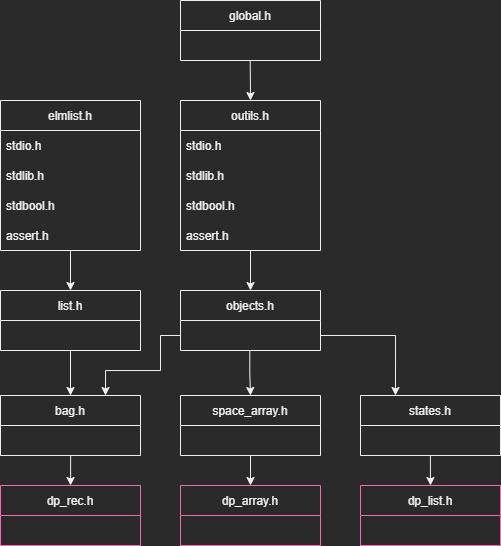

The diagram above was exported from draw.io. Its source (the exported page's mxGraphModel, read from the mxfile embedded in the PNG):
<mxGraphModel dx="574" dy="527" grid="1" gridSize="10" guides="1" tooltips="1" connect="1" arrows="1" fold="1" page="1" pageScale="1" pageWidth="827" pageHeight="1169" math="0" shadow="0">
  <root>
    <mxCell id="0" />
    <mxCell id="1" parent="0" />
    <mxCell id="A4l5Jev13xiMowjbeocR-5" value="bag.h" style="swimlane;fontStyle=0;childLayout=stackLayout;horizontal=1;startSize=30;horizontalStack=0;resizeParent=1;resizeParentMax=0;resizeLast=0;collapsible=1;marginBottom=0;strokeColor=#F0F0F0;" parent="1" vertex="1">
      <mxGeometry x="164" y="655" width="140" height="60" as="geometry" />
    </mxCell>
    <mxCell id="A4l5Jev13xiMowjbeocR-6" value="       " style="text;strokeColor=none;fillColor=none;align=left;verticalAlign=middle;spacingLeft=4;spacingRight=4;overflow=hidden;points=[[0,0.5],[1,0.5]];portConstraint=eastwest;rotatable=0;" parent="A4l5Jev13xiMowjbeocR-5" vertex="1">
      <mxGeometry y="30" width="140" height="30" as="geometry" />
    </mxCell>
    <mxCell id="A4l5Jev13xiMowjbeocR-16" style="edgeStyle=orthogonalEdgeStyle;rounded=0;orthogonalLoop=1;jettySize=auto;html=1;entryX=0.75;entryY=0;entryDx=0;entryDy=0;strokeColor=#F0F0F0;exitX=0;exitY=0.75;exitDx=0;exitDy=0;" parent="1" source="A4l5Jev13xiMowjbeocR-9" target="A4l5Jev13xiMowjbeocR-5" edge="1">
      <mxGeometry relative="1" as="geometry">
        <mxPoint x="434" y="625" as="sourcePoint" />
        <Array as="points">
          <mxPoint x="324" y="595" />
          <mxPoint x="324" y="630" />
          <mxPoint x="269" y="630" />
        </Array>
      </mxGeometry>
    </mxCell>
    <mxCell id="A4l5Jev13xiMowjbeocR-9" value="objects.h" style="swimlane;fontStyle=0;childLayout=stackLayout;horizontal=1;startSize=30;horizontalStack=0;resizeParent=1;resizeParentMax=0;resizeLast=0;collapsible=1;marginBottom=0;strokeColor=#F0F0F0;" parent="1" vertex="1">
      <mxGeometry x="344" y="550" width="140" height="60" as="geometry" />
    </mxCell>
    <mxCell id="bPdqdf_xET3_kUdcNqQN-2" value="   " style="text;strokeColor=none;fillColor=none;align=left;verticalAlign=middle;spacingLeft=4;spacingRight=4;overflow=hidden;points=[[0,0.5],[1,0.5]];portConstraint=eastwest;rotatable=0;" parent="A4l5Jev13xiMowjbeocR-9" vertex="1">
      <mxGeometry y="30" width="140" height="30" as="geometry" />
    </mxCell>
    <mxCell id="A4l5Jev13xiMowjbeocR-40" style="edgeStyle=orthogonalEdgeStyle;rounded=0;orthogonalLoop=1;jettySize=auto;html=1;exitX=0.5;exitY=1;exitDx=0;exitDy=0;entryX=0.5;entryY=0;entryDx=0;entryDy=0;strokeColor=#F0F0F0;exitPerimeter=0;" parent="1" source="A4l5Jev13xiMowjbeocR-18" target="A4l5Jev13xiMowjbeocR-5" edge="1">
      <mxGeometry relative="1" as="geometry" />
    </mxCell>
    <mxCell id="A4l5Jev13xiMowjbeocR-17" value="list.h" style="swimlane;fontStyle=0;childLayout=stackLayout;horizontal=1;startSize=30;horizontalStack=0;resizeParent=1;resizeParentMax=0;resizeLast=0;collapsible=1;marginBottom=0;strokeColor=#F0F0F0;" parent="1" vertex="1">
      <mxGeometry x="164" y="550" width="140" height="60" as="geometry" />
    </mxCell>
    <mxCell id="A4l5Jev13xiMowjbeocR-18" value="      " style="text;strokeColor=none;fillColor=none;align=left;verticalAlign=middle;spacingLeft=4;spacingRight=4;overflow=hidden;points=[[0,0.5],[1,0.5]];portConstraint=eastwest;rotatable=0;" parent="A4l5Jev13xiMowjbeocR-17" vertex="1">
      <mxGeometry y="30" width="140" height="30" as="geometry" />
    </mxCell>
    <mxCell id="bPdqdf_xET3_kUdcNqQN-4" style="edgeStyle=orthogonalEdgeStyle;rounded=0;orthogonalLoop=1;jettySize=auto;html=1;exitX=0.5;exitY=1;exitDx=0;exitDy=0;entryX=0.5;entryY=0;entryDx=0;entryDy=0;" parent="1" source="A4l5Jev13xiMowjbeocR-41" target="A4l5Jev13xiMowjbeocR-17" edge="1">
      <mxGeometry relative="1" as="geometry" />
    </mxCell>
    <mxCell id="A4l5Jev13xiMowjbeocR-41" value="elmlist.h" style="swimlane;fontStyle=0;childLayout=stackLayout;horizontal=1;startSize=30;horizontalStack=0;resizeParent=1;resizeParentMax=0;resizeLast=0;collapsible=1;marginBottom=0;strokeColor=#F0F0F0;fillColor=#2A2A2A;" parent="1" vertex="1">
      <mxGeometry x="164" y="360" width="140" height="150" as="geometry" />
    </mxCell>
    <mxCell id="A4l5Jev13xiMowjbeocR-48" value="stdio.h" style="text;strokeColor=none;fillColor=none;align=left;verticalAlign=middle;spacingLeft=4;spacingRight=4;overflow=hidden;points=[[0,0.5],[1,0.5]];portConstraint=eastwest;rotatable=0;" parent="A4l5Jev13xiMowjbeocR-41" vertex="1">
      <mxGeometry y="30" width="140" height="30" as="geometry" />
    </mxCell>
    <mxCell id="A4l5Jev13xiMowjbeocR-49" value="stdlib.h" style="text;strokeColor=none;fillColor=none;align=left;verticalAlign=middle;spacingLeft=4;spacingRight=4;overflow=hidden;points=[[0,0.5],[1,0.5]];portConstraint=eastwest;rotatable=0;" parent="A4l5Jev13xiMowjbeocR-41" vertex="1">
      <mxGeometry y="60" width="140" height="30" as="geometry" />
    </mxCell>
    <mxCell id="A4l5Jev13xiMowjbeocR-47" value="stdbool.h" style="text;strokeColor=none;fillColor=none;align=left;verticalAlign=middle;spacingLeft=4;spacingRight=4;overflow=hidden;points=[[0,0.5],[1,0.5]];portConstraint=eastwest;rotatable=0;" parent="A4l5Jev13xiMowjbeocR-41" vertex="1">
      <mxGeometry y="90" width="140" height="30" as="geometry" />
    </mxCell>
    <mxCell id="A4l5Jev13xiMowjbeocR-50" value="assert.h" style="text;strokeColor=none;fillColor=none;align=left;verticalAlign=middle;spacingLeft=4;spacingRight=4;overflow=hidden;points=[[0,0.5],[1,0.5]];portConstraint=eastwest;rotatable=0;" parent="A4l5Jev13xiMowjbeocR-41" vertex="1">
      <mxGeometry y="120" width="140" height="30" as="geometry" />
    </mxCell>
    <mxCell id="A4l5Jev13xiMowjbeocR-46" value="global.h" style="swimlane;fontStyle=0;childLayout=stackLayout;horizontal=1;startSize=30;horizontalStack=0;resizeParent=1;resizeParentMax=0;resizeLast=0;collapsible=1;marginBottom=0;strokeColor=#F0F0F0;fillColor=#2A2A2A;" parent="1" vertex="1">
      <mxGeometry x="344" y="260" width="140" height="60" as="geometry" />
    </mxCell>
    <mxCell id="A4l5Jev13xiMowjbeocR-15" value="   " style="text;strokeColor=none;fillColor=none;align=left;verticalAlign=middle;spacingLeft=4;spacingRight=4;overflow=hidden;points=[[0,0.5],[1,0.5]];portConstraint=eastwest;rotatable=0;" parent="A4l5Jev13xiMowjbeocR-46" vertex="1">
      <mxGeometry y="30" width="140" height="30" as="geometry" />
    </mxCell>
    <mxCell id="A4l5Jev13xiMowjbeocR-55" value="dp_rec.h" style="swimlane;fontStyle=0;childLayout=stackLayout;horizontal=1;startSize=30;horizontalStack=0;resizeParent=1;resizeParentMax=0;resizeLast=0;collapsible=1;marginBottom=0;strokeColor=#FF66B3;fillColor=#2A2A2A;" parent="1" vertex="1">
      <mxGeometry x="164" y="745" width="140" height="60" as="geometry" />
    </mxCell>
    <mxCell id="A4l5Jev13xiMowjbeocR-56" value="     " style="text;strokeColor=none;fillColor=none;align=left;verticalAlign=middle;spacingLeft=4;spacingRight=4;overflow=hidden;points=[[0,0.5],[1,0.5]];portConstraint=eastwest;rotatable=0;" parent="A4l5Jev13xiMowjbeocR-55" vertex="1">
      <mxGeometry y="30" width="140" height="30" as="geometry" />
    </mxCell>
    <mxCell id="A4l5Jev13xiMowjbeocR-62" style="edgeStyle=orthogonalEdgeStyle;rounded=0;orthogonalLoop=1;jettySize=auto;html=1;entryX=0.5;entryY=0;entryDx=0;entryDy=0;strokeColor=#F0F0F0;exitX=0.501;exitY=1.004;exitDx=0;exitDy=0;exitPerimeter=0;" parent="1" source="A4l5Jev13xiMowjbeocR-6" target="A4l5Jev13xiMowjbeocR-55" edge="1">
      <mxGeometry relative="1" as="geometry">
        <mxPoint x="264" y="735" as="sourcePoint" />
        <Array as="points">
          <mxPoint x="234" y="735" />
        </Array>
      </mxGeometry>
    </mxCell>
    <mxCell id="A4l5Jev13xiMowjbeocR-63" value="dp_list.h" style="swimlane;fontStyle=0;childLayout=stackLayout;horizontal=1;startSize=30;horizontalStack=0;resizeParent=1;resizeParentMax=0;resizeLast=0;collapsible=1;marginBottom=0;strokeColor=#FF66B3;fillColor=#2A2A2A;" parent="1" vertex="1">
      <mxGeometry x="524" y="745" width="140" height="60" as="geometry" />
    </mxCell>
    <mxCell id="A4l5Jev13xiMowjbeocR-64" value="    " style="text;strokeColor=none;fillColor=none;align=left;verticalAlign=middle;spacingLeft=4;spacingRight=4;overflow=hidden;points=[[0,0.5],[1,0.5]];portConstraint=eastwest;rotatable=0;" parent="A4l5Jev13xiMowjbeocR-63" vertex="1">
      <mxGeometry y="30" width="140" height="30" as="geometry" />
    </mxCell>
    <mxCell id="A4l5Jev13xiMowjbeocR-68" value="states.h" style="swimlane;fontStyle=0;childLayout=stackLayout;horizontal=1;startSize=30;horizontalStack=0;resizeParent=1;resizeParentMax=0;resizeLast=0;collapsible=1;marginBottom=0;strokeColor=#F0F0F0;fillColor=#2A2A2A;" parent="1" vertex="1">
      <mxGeometry x="524" y="655" width="140" height="60" as="geometry" />
    </mxCell>
    <mxCell id="A4l5Jev13xiMowjbeocR-69" value="     " style="text;strokeColor=none;fillColor=none;align=left;verticalAlign=middle;spacingLeft=4;spacingRight=4;overflow=hidden;points=[[0,0.5],[1,0.5]];portConstraint=eastwest;rotatable=0;" parent="A4l5Jev13xiMowjbeocR-68" vertex="1">
      <mxGeometry y="30" width="140" height="30" as="geometry" />
    </mxCell>
    <mxCell id="A4l5Jev13xiMowjbeocR-72" style="edgeStyle=orthogonalEdgeStyle;rounded=0;orthogonalLoop=1;jettySize=auto;html=1;entryX=0.5;entryY=0;entryDx=0;entryDy=0;strokeColor=#F0F0F0;exitX=0.499;exitY=1;exitDx=0;exitDy=0;exitPerimeter=0;" parent="1" source="A4l5Jev13xiMowjbeocR-69" target="A4l5Jev13xiMowjbeocR-63" edge="1">
      <mxGeometry relative="1" as="geometry">
        <mxPoint x="584" y="725" as="sourcePoint" />
      </mxGeometry>
    </mxCell>
    <mxCell id="A4l5Jev13xiMowjbeocR-74" style="edgeStyle=orthogonalEdgeStyle;rounded=0;orthogonalLoop=1;jettySize=auto;html=1;exitX=1;exitY=0.5;exitDx=0;exitDy=0;entryX=0.25;entryY=0;entryDx=0;entryDy=0;strokeColor=#F0F0F0;" parent="1" source="bPdqdf_xET3_kUdcNqQN-2" target="A4l5Jev13xiMowjbeocR-68" edge="1">
      <mxGeometry relative="1" as="geometry" />
    </mxCell>
    <mxCell id="A4l5Jev13xiMowjbeocR-75" style="edgeStyle=orthogonalEdgeStyle;rounded=0;orthogonalLoop=1;jettySize=auto;html=1;strokeColor=#F0F0F0;exitX=0.498;exitY=0.99;exitDx=0;exitDy=0;exitPerimeter=0;entryX=0.5;entryY=0;entryDx=0;entryDy=0;" parent="1" source="A4l5Jev13xiMowjbeocR-15" target="bPdqdf_xET3_kUdcNqQN-1" edge="1">
      <mxGeometry relative="1" as="geometry">
        <mxPoint x="379" y="320" as="sourcePoint" />
        <Array as="points">
          <mxPoint x="414" y="320" />
        </Array>
        <mxPoint x="414" y="350" as="targetPoint" />
      </mxGeometry>
    </mxCell>
    <mxCell id="A4l5Jev13xiMowjbeocR-76" value="space_array.h" style="swimlane;fontStyle=0;childLayout=stackLayout;horizontal=1;startSize=30;horizontalStack=0;resizeParent=1;resizeParentMax=0;resizeLast=0;collapsible=1;marginBottom=0;strokeColor=#F0F0F0;fillColor=#2A2A2A;" parent="1" vertex="1">
      <mxGeometry x="344" y="655" width="140" height="60" as="geometry" />
    </mxCell>
    <mxCell id="A4l5Jev13xiMowjbeocR-77" value="        " style="text;strokeColor=none;fillColor=none;align=left;verticalAlign=middle;spacingLeft=4;spacingRight=4;overflow=hidden;points=[[0,0.5],[1,0.5]];portConstraint=eastwest;rotatable=0;" parent="A4l5Jev13xiMowjbeocR-76" vertex="1">
      <mxGeometry y="30" width="140" height="30" as="geometry" />
    </mxCell>
    <mxCell id="A4l5Jev13xiMowjbeocR-82" style="edgeStyle=orthogonalEdgeStyle;rounded=0;orthogonalLoop=1;jettySize=auto;html=1;entryX=0.5;entryY=0;entryDx=0;entryDy=0;strokeColor=#F0F0F0;exitX=0.495;exitY=1.026;exitDx=0;exitDy=0;exitPerimeter=0;" parent="1" source="bPdqdf_xET3_kUdcNqQN-2" target="A4l5Jev13xiMowjbeocR-76" edge="1">
      <mxGeometry relative="1" as="geometry">
        <Array as="points" />
        <mxPoint x="404" y="625" as="sourcePoint" />
      </mxGeometry>
    </mxCell>
    <mxCell id="A4l5Jev13xiMowjbeocR-83" value="dp_array.h" style="swimlane;fontStyle=0;childLayout=stackLayout;horizontal=1;startSize=30;horizontalStack=0;resizeParent=1;resizeParentMax=0;resizeLast=0;collapsible=1;marginBottom=0;strokeColor=#FF66B3;fillColor=#2A2A2A;" parent="1" vertex="1">
      <mxGeometry x="344" y="745" width="140" height="60" as="geometry" />
    </mxCell>
    <mxCell id="A4l5Jev13xiMowjbeocR-84" value="     " style="text;strokeColor=none;fillColor=none;align=left;verticalAlign=middle;spacingLeft=4;spacingRight=4;overflow=hidden;points=[[0,0.5],[1,0.5]];portConstraint=eastwest;rotatable=0;" parent="A4l5Jev13xiMowjbeocR-83" vertex="1">
      <mxGeometry y="30" width="140" height="30" as="geometry" />
    </mxCell>
    <mxCell id="A4l5Jev13xiMowjbeocR-88" style="edgeStyle=orthogonalEdgeStyle;rounded=0;orthogonalLoop=1;jettySize=auto;html=1;entryX=0.5;entryY=0;entryDx=0;entryDy=0;strokeColor=#F0F0F0;exitX=0.5;exitY=1;exitDx=0;exitDy=0;" parent="1" source="A4l5Jev13xiMowjbeocR-76" target="A4l5Jev13xiMowjbeocR-83" edge="1">
      <mxGeometry relative="1" as="geometry">
        <mxPoint x="544" y="735" as="sourcePoint" />
      </mxGeometry>
    </mxCell>
    <mxCell id="bPdqdf_xET3_kUdcNqQN-3" style="edgeStyle=orthogonalEdgeStyle;rounded=0;orthogonalLoop=1;jettySize=auto;html=1;entryX=0.5;entryY=0;entryDx=0;entryDy=0;" parent="1" source="bPdqdf_xET3_kUdcNqQN-1" target="A4l5Jev13xiMowjbeocR-9" edge="1">
      <mxGeometry relative="1" as="geometry">
        <mxPoint x="414" y="460" as="targetPoint" />
      </mxGeometry>
    </mxCell>
    <mxCell id="bPdqdf_xET3_kUdcNqQN-1" value="outils.h" style="swimlane;fontStyle=0;childLayout=stackLayout;horizontal=1;startSize=30;horizontalStack=0;resizeParent=1;resizeParentMax=0;resizeLast=0;collapsible=1;marginBottom=0;strokeColor=#F0F0F0;fillColor=#2A2A2A;" parent="1" vertex="1">
      <mxGeometry x="344" y="360" width="140" height="150" as="geometry" />
    </mxCell>
    <mxCell id="kX6zvoOjCOCzqRjXpZxk-4" value="stdio.h" style="text;strokeColor=none;fillColor=none;align=left;verticalAlign=middle;spacingLeft=4;spacingRight=4;overflow=hidden;points=[[0,0.5],[1,0.5]];portConstraint=eastwest;rotatable=0;" parent="bPdqdf_xET3_kUdcNqQN-1" vertex="1">
      <mxGeometry y="30" width="140" height="30" as="geometry" />
    </mxCell>
    <mxCell id="kX6zvoOjCOCzqRjXpZxk-5" value="stdlib.h" style="text;strokeColor=none;fillColor=none;align=left;verticalAlign=middle;spacingLeft=4;spacingRight=4;overflow=hidden;points=[[0,0.5],[1,0.5]];portConstraint=eastwest;rotatable=0;" parent="bPdqdf_xET3_kUdcNqQN-1" vertex="1">
      <mxGeometry y="60" width="140" height="30" as="geometry" />
    </mxCell>
    <mxCell id="A4l5Jev13xiMowjbeocR-42" value="stdbool.h" style="text;strokeColor=none;fillColor=none;align=left;verticalAlign=middle;spacingLeft=4;spacingRight=4;overflow=hidden;points=[[0,0.5],[1,0.5]];portConstraint=eastwest;rotatable=0;" parent="bPdqdf_xET3_kUdcNqQN-1" vertex="1">
      <mxGeometry y="90" width="140" height="30" as="geometry" />
    </mxCell>
    <mxCell id="kX6zvoOjCOCzqRjXpZxk-6" value="assert.h" style="text;strokeColor=none;fillColor=none;align=left;verticalAlign=middle;spacingLeft=4;spacingRight=4;overflow=hidden;points=[[0,0.5],[1,0.5]];portConstraint=eastwest;rotatable=0;" parent="bPdqdf_xET3_kUdcNqQN-1" vertex="1">
      <mxGeometry y="120" width="140" height="30" as="geometry" />
    </mxCell>
  </root>
</mxGraphModel>